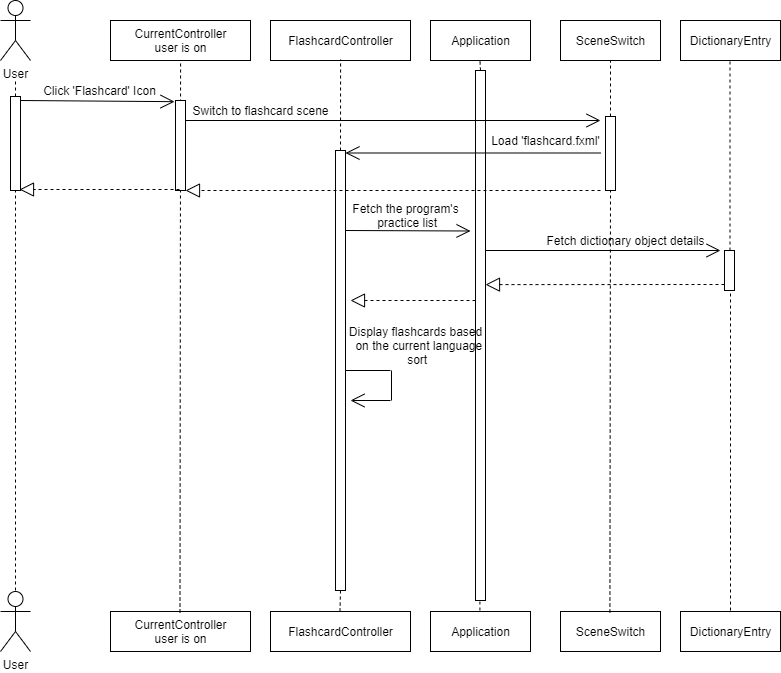

The diagram above was exported from draw.io. Its source (the exported page's mxGraphModel, read from the mxfile embedded in the PNG):
<mxGraphModel dx="2249" dy="745" grid="1" gridSize="10" guides="1" tooltips="1" connect="1" arrows="1" fold="1" page="1" pageScale="1" pageWidth="827" pageHeight="1169" math="0" shadow="0">
  <root>
    <mxCell id="0" />
    <mxCell id="1" parent="0" />
    <mxCell id="yqUC0qFjyxWzrSLe7v-T-5" value="Application" style="html=1;" parent="1" vertex="1">
      <mxGeometry x="120" y="120" width="100" height="40" as="geometry" />
    </mxCell>
    <mxCell id="yqUC0qFjyxWzrSLe7v-T-7" value="User" style="shape=umlActor;verticalLabelPosition=bottom;labelBackgroundColor=#ffffff;verticalAlign=top;html=1;" parent="1" vertex="1">
      <mxGeometry x="-310" y="691" width="30" height="60" as="geometry" />
    </mxCell>
    <mxCell id="yqUC0qFjyxWzrSLe7v-T-10" value="Application" style="html=1;" parent="1" vertex="1">
      <mxGeometry x="120" y="711" width="100" height="40" as="geometry" />
    </mxCell>
    <mxCell id="yqUC0qFjyxWzrSLe7v-T-12" value="SceneSwitch" style="html=1;" parent="1" vertex="1">
      <mxGeometry x="250" y="120" width="100" height="40" as="geometry" />
    </mxCell>
    <mxCell id="yqUC0qFjyxWzrSLe7v-T-13" value="SceneSwitch" style="html=1;" parent="1" vertex="1">
      <mxGeometry x="250" y="711" width="100" height="40" as="geometry" />
    </mxCell>
    <mxCell id="OBCLR_QphcS7tdi88aL6-14" value="" style="endArrow=classic;html=1;" parent="1" edge="1">
      <mxGeometry width="50" height="50" relative="1" as="geometry">
        <mxPoint x="170" y="230" as="sourcePoint" />
        <mxPoint x="170" y="230" as="targetPoint" />
      </mxGeometry>
    </mxCell>
    <mxCell id="OBCLR_QphcS7tdi88aL6-18" value="" style="endArrow=classic;html=1;" parent="1" edge="1">
      <mxGeometry width="50" height="50" relative="1" as="geometry">
        <mxPoint x="45" y="230" as="sourcePoint" />
        <mxPoint x="45" y="230" as="targetPoint" />
      </mxGeometry>
    </mxCell>
    <mxCell id="_wnejCQ74e9Fzrh7pKuL-14" value="DictionaryEntry" style="html=1;" parent="1" vertex="1">
      <mxGeometry x="370" y="120" width="100" height="40" as="geometry" />
    </mxCell>
    <mxCell id="_wnejCQ74e9Fzrh7pKuL-16" value="DictionaryEntry" style="html=1;" parent="1" vertex="1">
      <mxGeometry x="370" y="711" width="100" height="40" as="geometry" />
    </mxCell>
    <mxCell id="_wnejCQ74e9Fzrh7pKuL-25" value="" style="endArrow=none;dashed=1;html=1;exitX=0.5;exitY=0;exitDx=0;exitDy=0;" parent="1" source="_wnejCQ74e9Fzrh7pKuL-26" edge="1">
      <mxGeometry width="50" height="50" relative="1" as="geometry">
        <mxPoint x="169.40999999999985" y="710" as="sourcePoint" />
        <mxPoint x="169.40999999999985" y="159" as="targetPoint" />
      </mxGeometry>
    </mxCell>
    <mxCell id="_wnejCQ74e9Fzrh7pKuL-26" value="" style="html=1;points=[];perimeter=orthogonalPerimeter;" parent="1" vertex="1">
      <mxGeometry x="165" y="170" width="10" height="530" as="geometry" />
    </mxCell>
    <mxCell id="_wnejCQ74e9Fzrh7pKuL-27" value="" style="endArrow=none;dashed=1;html=1;exitX=0.5;exitY=0;exitDx=0;exitDy=0;" parent="1" target="_wnejCQ74e9Fzrh7pKuL-26" edge="1">
      <mxGeometry width="50" height="50" relative="1" as="geometry">
        <mxPoint x="169.40999999999985" y="709.9999999999998" as="sourcePoint" />
        <mxPoint x="169.40999999999985" y="159" as="targetPoint" />
      </mxGeometry>
    </mxCell>
    <mxCell id="_wnejCQ74e9Fzrh7pKuL-30" value="" style="endArrow=none;dashed=1;html=1;exitX=0.5;exitY=0;exitDx=0;exitDy=0;entryX=0.5;entryY=1;entryDx=0;entryDy=0;" parent="1" source="l15PrsONZF8rLVdhTiXE-15" target="yqUC0qFjyxWzrSLe7v-T-12" edge="1">
      <mxGeometry width="50" height="50" relative="1" as="geometry">
        <mxPoint x="299.40999999999985" y="712" as="sourcePoint" />
        <mxPoint x="299.40999999999985" y="220" as="targetPoint" />
      </mxGeometry>
    </mxCell>
    <mxCell id="kTU675rGr79A04hu-4bq-9" value="" style="endArrow=none;dashed=1;html=1;" parent="1" edge="1" source="l15PrsONZF8rLVdhTiXE-24">
      <mxGeometry width="50" height="50" relative="1" as="geometry">
        <mxPoint x="420" y="390" as="sourcePoint" />
        <mxPoint x="419.4999999999999" y="160" as="targetPoint" />
      </mxGeometry>
    </mxCell>
    <mxCell id="kTU675rGr79A04hu-4bq-28" value="" style="endArrow=none;dashed=1;html=1;" parent="1" edge="1">
      <mxGeometry width="50" height="50" relative="1" as="geometry">
        <mxPoint x="420" y="630" as="sourcePoint" />
        <mxPoint x="420" y="390" as="targetPoint" />
      </mxGeometry>
    </mxCell>
    <mxCell id="kTU675rGr79A04hu-4bq-38" value="User" style="shape=umlActor;verticalLabelPosition=bottom;labelBackgroundColor=#ffffff;verticalAlign=top;html=1;" parent="1" vertex="1">
      <mxGeometry x="-310" y="100" width="30" height="60" as="geometry" />
    </mxCell>
    <mxCell id="kTU675rGr79A04hu-4bq-44" value="FlashcardController" style="html=1;" parent="1" vertex="1">
      <mxGeometry x="-40" y="120" width="140" height="40" as="geometry" />
    </mxCell>
    <mxCell id="kTU675rGr79A04hu-4bq-46" value="FlashcardController" style="html=1;" parent="1" vertex="1">
      <mxGeometry x="-40" y="711" width="140" height="40" as="geometry" />
    </mxCell>
    <mxCell id="l15PrsONZF8rLVdhTiXE-4" value="CurrentController&lt;br&gt;user is on" style="html=1;" parent="1" vertex="1">
      <mxGeometry x="-200" y="120" width="140" height="40" as="geometry" />
    </mxCell>
    <mxCell id="l15PrsONZF8rLVdhTiXE-5" value="CurrentController&lt;br&gt;user is on" style="html=1;" parent="1" vertex="1">
      <mxGeometry x="-200" y="711" width="140" height="40" as="geometry" />
    </mxCell>
    <mxCell id="l15PrsONZF8rLVdhTiXE-6" value="" style="endArrow=none;dashed=1;html=1;exitX=0.5;exitY=0;exitDx=0;exitDy=0;entryX=0.5;entryY=1;entryDx=0;entryDy=0;" parent="1" source="l15PrsONZF8rLVdhTiXE-19" edge="1">
      <mxGeometry width="50" height="50" relative="1" as="geometry">
        <mxPoint x="29.49999999999983" y="711" as="sourcePoint" />
        <mxPoint x="30.089999999999975" y="159" as="targetPoint" />
      </mxGeometry>
    </mxCell>
    <mxCell id="l15PrsONZF8rLVdhTiXE-7" value="" style="endArrow=none;dashed=1;html=1;exitX=0.5;exitY=0;exitDx=0;exitDy=0;entryX=0.5;entryY=1;entryDx=0;entryDy=0;" parent="1" edge="1">
      <mxGeometry width="50" height="50" relative="1" as="geometry">
        <mxPoint x="-130.50000000000017" y="712" as="sourcePoint" />
        <mxPoint x="-129.91000000000003" y="160" as="targetPoint" />
      </mxGeometry>
    </mxCell>
    <mxCell id="l15PrsONZF8rLVdhTiXE-8" value="" style="endArrow=none;dashed=1;html=1;" parent="1" edge="1">
      <mxGeometry width="50" height="50" relative="1" as="geometry">
        <mxPoint x="-295" y="520" as="sourcePoint" />
        <mxPoint x="-295" y="180" as="targetPoint" />
      </mxGeometry>
    </mxCell>
    <mxCell id="l15PrsONZF8rLVdhTiXE-9" value="" style="endArrow=open;endFill=1;endSize=12;html=1;entryX=-0.1;entryY=0.013;entryDx=0;entryDy=0;entryPerimeter=0;" parent="1" target="l15PrsONZF8rLVdhTiXE-11" edge="1">
      <mxGeometry width="160" relative="1" as="geometry">
        <mxPoint x="-290" y="200" as="sourcePoint" />
        <mxPoint x="-130" y="200" as="targetPoint" />
      </mxGeometry>
    </mxCell>
    <mxCell id="l15PrsONZF8rLVdhTiXE-10" value="Click 'Flashcard' Icon" style="text;html=1;align=center;verticalAlign=middle;resizable=0;points=[];autosize=1;" parent="1" vertex="1">
      <mxGeometry x="-276" y="180" width="130" height="20" as="geometry" />
    </mxCell>
    <mxCell id="l15PrsONZF8rLVdhTiXE-11" value="" style="html=1;points=[];perimeter=orthogonalPerimeter;" parent="1" vertex="1">
      <mxGeometry x="-135" y="200" width="10" height="90" as="geometry" />
    </mxCell>
    <mxCell id="l15PrsONZF8rLVdhTiXE-12" value="" style="endArrow=open;endFill=1;endSize=12;html=1;" parent="1" edge="1">
      <mxGeometry width="160" relative="1" as="geometry">
        <mxPoint x="-125" y="220" as="sourcePoint" />
        <mxPoint x="290" y="220" as="targetPoint" />
      </mxGeometry>
    </mxCell>
    <mxCell id="l15PrsONZF8rLVdhTiXE-13" value="Switch to flashcard scene" style="text;html=1;align=center;verticalAlign=middle;resizable=0;points=[];autosize=1;" parent="1" vertex="1">
      <mxGeometry x="-125" y="200" width="150" height="20" as="geometry" />
    </mxCell>
    <mxCell id="l15PrsONZF8rLVdhTiXE-15" value="" style="html=1;points=[];perimeter=orthogonalPerimeter;" parent="1" vertex="1">
      <mxGeometry x="295" y="216" width="10" height="74" as="geometry" />
    </mxCell>
    <mxCell id="l15PrsONZF8rLVdhTiXE-16" value="" style="endArrow=none;dashed=1;html=1;exitX=0.5;exitY=0;exitDx=0;exitDy=0;entryX=0.5;entryY=1;entryDx=0;entryDy=0;" parent="1" target="l15PrsONZF8rLVdhTiXE-15" edge="1">
      <mxGeometry width="50" height="50" relative="1" as="geometry">
        <mxPoint x="299.40999999999985" y="712" as="sourcePoint" />
        <mxPoint x="300" y="160" as="targetPoint" />
      </mxGeometry>
    </mxCell>
    <mxCell id="l15PrsONZF8rLVdhTiXE-18" value="" style="endArrow=block;dashed=1;endFill=0;endSize=12;html=1;" parent="1" edge="1">
      <mxGeometry width="160" relative="1" as="geometry">
        <mxPoint x="-131" y="289" as="sourcePoint" />
        <mxPoint x="-291" y="289" as="targetPoint" />
      </mxGeometry>
    </mxCell>
    <mxCell id="l15PrsONZF8rLVdhTiXE-19" value="" style="html=1;points=[];perimeter=orthogonalPerimeter;" parent="1" vertex="1">
      <mxGeometry x="25" y="250" width="10" height="440" as="geometry" />
    </mxCell>
    <mxCell id="l15PrsONZF8rLVdhTiXE-20" value="" style="endArrow=none;dashed=1;html=1;exitX=0.5;exitY=0;exitDx=0;exitDy=0;entryX=0.5;entryY=1;entryDx=0;entryDy=0;" parent="1" target="l15PrsONZF8rLVdhTiXE-19" edge="1">
      <mxGeometry width="50" height="50" relative="1" as="geometry">
        <mxPoint x="29.5" y="711" as="sourcePoint" />
        <mxPoint x="30.090000000000146" y="159" as="targetPoint" />
      </mxGeometry>
    </mxCell>
    <mxCell id="l15PrsONZF8rLVdhTiXE-21" value="" style="endArrow=open;endFill=1;endSize=12;html=1;" parent="1" edge="1">
      <mxGeometry width="160" relative="1" as="geometry">
        <mxPoint x="35" y="330" as="sourcePoint" />
        <mxPoint x="160" y="330.5" as="targetPoint" />
      </mxGeometry>
    </mxCell>
    <mxCell id="l15PrsONZF8rLVdhTiXE-22" value="Fetch the program's&lt;br&gt;&amp;nbsp;practice list" style="text;html=1;align=center;verticalAlign=middle;resizable=0;points=[];autosize=1;" parent="1" vertex="1">
      <mxGeometry x="35" y="300" width="120" height="30" as="geometry" />
    </mxCell>
    <mxCell id="l15PrsONZF8rLVdhTiXE-23" value="" style="endArrow=open;endFill=1;endSize=12;html=1;" parent="1" edge="1">
      <mxGeometry width="160" relative="1" as="geometry">
        <mxPoint x="175" y="350" as="sourcePoint" />
        <mxPoint x="410" y="350" as="targetPoint" />
      </mxGeometry>
    </mxCell>
    <mxCell id="l15PrsONZF8rLVdhTiXE-25" value="" style="endArrow=block;dashed=1;endFill=0;endSize=12;html=1;entryX=1;entryY=0.404;entryDx=0;entryDy=0;entryPerimeter=0;" parent="1" target="_wnejCQ74e9Fzrh7pKuL-26" edge="1">
      <mxGeometry width="160" relative="1" as="geometry">
        <mxPoint x="420" y="384" as="sourcePoint" />
        <mxPoint x="40" y="359" as="targetPoint" />
      </mxGeometry>
    </mxCell>
    <mxCell id="l15PrsONZF8rLVdhTiXE-26" value="" style="endArrow=block;dashed=1;endFill=0;endSize=12;html=1;" parent="1" edge="1">
      <mxGeometry width="160" relative="1" as="geometry">
        <mxPoint x="165" y="400" as="sourcePoint" />
        <mxPoint x="40" y="400" as="targetPoint" />
      </mxGeometry>
    </mxCell>
    <mxCell id="l15PrsONZF8rLVdhTiXE-27" value="" style="endArrow=open;endFill=1;endSize=12;html=1;" parent="1" edge="1">
      <mxGeometry width="160" relative="1" as="geometry">
        <mxPoint x="80" y="500" as="sourcePoint" />
        <mxPoint x="40" y="500" as="targetPoint" />
      </mxGeometry>
    </mxCell>
    <mxCell id="l15PrsONZF8rLVdhTiXE-28" value="" style="endArrow=none;html=1;" parent="1" edge="1">
      <mxGeometry width="50" height="50" relative="1" as="geometry">
        <mxPoint x="35" y="470" as="sourcePoint" />
        <mxPoint x="80" y="470" as="targetPoint" />
      </mxGeometry>
    </mxCell>
    <mxCell id="l15PrsONZF8rLVdhTiXE-29" value="" style="endArrow=none;html=1;" parent="1" edge="1">
      <mxGeometry width="50" height="50" relative="1" as="geometry">
        <mxPoint x="81" y="500" as="sourcePoint" />
        <mxPoint x="81" y="470" as="targetPoint" />
      </mxGeometry>
    </mxCell>
    <mxCell id="l15PrsONZF8rLVdhTiXE-30" value="Display flashcards based&lt;br&gt;&amp;nbsp; on the current language&lt;br&gt;&amp;nbsp;sort" style="text;html=1;align=center;verticalAlign=middle;resizable=0;points=[];autosize=1;" parent="1" vertex="1">
      <mxGeometry x="30" y="420" width="150" height="50" as="geometry" />
    </mxCell>
    <mxCell id="l15PrsONZF8rLVdhTiXE-31" value="Fetch dictionary object details" style="text;html=1;align=center;verticalAlign=middle;resizable=0;points=[];autosize=1;" parent="1" vertex="1">
      <mxGeometry x="230" y="330" width="170" height="20" as="geometry" />
    </mxCell>
    <mxCell id="s0fHJa3kXmGkwzGpjZHl-1" value="" style="html=1;points=[];perimeter=orthogonalPerimeter;" parent="1" vertex="1">
      <mxGeometry x="-300" y="196" width="10" height="94" as="geometry" />
    </mxCell>
    <mxCell id="GkJw84V_zyU4ztA8-13Y-2" value="" style="endArrow=open;endFill=1;endSize=12;html=1;" edge="1" parent="1">
      <mxGeometry width="160" relative="1" as="geometry">
        <mxPoint x="290" y="252.5" as="sourcePoint" />
        <mxPoint x="35" y="252.5" as="targetPoint" />
      </mxGeometry>
    </mxCell>
    <mxCell id="GkJw84V_zyU4ztA8-13Y-3" value="Load 'flashcard.fxml'" style="text;html=1;align=center;verticalAlign=middle;resizable=0;points=[];autosize=1;" vertex="1" parent="1">
      <mxGeometry x="175" y="230" width="120" height="20" as="geometry" />
    </mxCell>
    <mxCell id="GkJw84V_zyU4ztA8-13Y-6" value="" style="endArrow=block;dashed=1;endFill=0;endSize=12;html=1;" edge="1" parent="1">
      <mxGeometry width="160" relative="1" as="geometry">
        <mxPoint x="290" y="290" as="sourcePoint" />
        <mxPoint x="-125" y="290" as="targetPoint" />
      </mxGeometry>
    </mxCell>
    <mxCell id="l15PrsONZF8rLVdhTiXE-24" value="" style="html=1;points=[];perimeter=orthogonalPerimeter;" parent="1" vertex="1">
      <mxGeometry x="414" y="350" width="10" height="40" as="geometry" />
    </mxCell>
    <mxCell id="GkJw84V_zyU4ztA8-13Y-9" value="" style="endArrow=none;dashed=1;html=1;" edge="1" parent="1" target="l15PrsONZF8rLVdhTiXE-24">
      <mxGeometry width="50" height="50" relative="1" as="geometry">
        <mxPoint x="420" y="390" as="sourcePoint" />
        <mxPoint x="419.5" y="160" as="targetPoint" />
      </mxGeometry>
    </mxCell>
    <mxCell id="GkJw84V_zyU4ztA8-13Y-14" value="" style="endArrow=none;dashed=1;html=1;" edge="1" parent="1">
      <mxGeometry width="50" height="50" relative="1" as="geometry">
        <mxPoint x="-295" y="690" as="sourcePoint" />
        <mxPoint x="-295" y="520" as="targetPoint" />
      </mxGeometry>
    </mxCell>
    <mxCell id="GkJw84V_zyU4ztA8-13Y-39" value="" style="endArrow=none;dashed=1;html=1;" edge="1" parent="1">
      <mxGeometry width="50" height="50" relative="1" as="geometry">
        <mxPoint x="420" y="710" as="sourcePoint" />
        <mxPoint x="420" y="630" as="targetPoint" />
      </mxGeometry>
    </mxCell>
  </root>
</mxGraphModel>